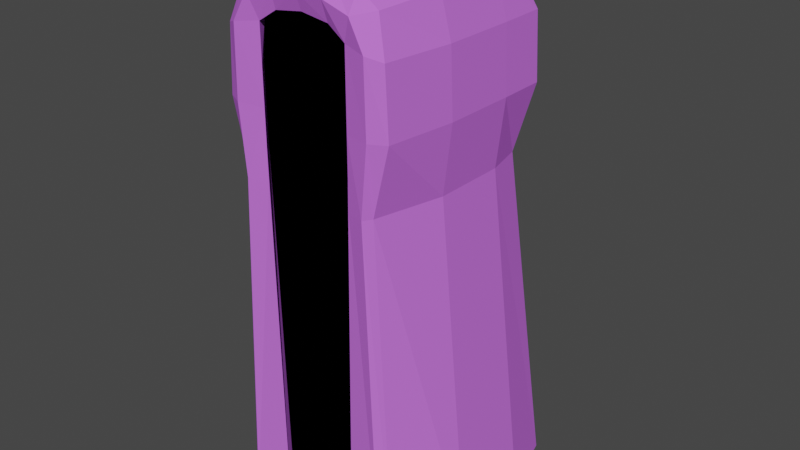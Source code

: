 # Source: char-model-noarm.blend  (saved by Blender 2.82.7; exported with 4.5.12 LTS)
import bpy
from mathutils import Matrix  # noqa: F401  (used for matrix-valued properties, if any)

bpy.ops.wm.read_factory_settings(use_empty=True)
scene = bpy.context.scene
scene.name = 'Scene'

# ---- collections
col_collection = bpy.data.collections.new('Collection'); scene.collection.children.link(col_collection)

# ---- materials (node trees are filled in below, after node groups)
mat_cloak = bpy.data.materials.new('cloak')
mat_cloak.alpha_threshold = 0.0
mat_cloak.use_transparent_shadow = False
mat_cloak.line_color = (0.0, 0.0, 0.0, 1.0)
mat_darkness = bpy.data.materials.new('darkness')
mat_darkness.use_transparent_shadow = False
mat_hand = bpy.data.materials.new('hand')
mat_hand.use_transparent_shadow = False

# ---- material node trees
mat_cloak.use_nodes = True; mat_cloak.node_tree.nodes.clear()
_N = mat_cloak.node_tree.nodes; _L = mat_cloak.node_tree.links
n0 = _N.new('ShaderNodeOutputMaterial'); n0.name = 'Material Output'; n0.location = (300, 300)
n1 = _N.new('ShaderNodeBsdfPrincipled'); n1.name = 'Principled BSDF'; n1.location = (10, 300)
n1.distribution = 'GGX'
n1.subsurface_method = 'BURLEY'
n1.inputs[0].default_value = (0.5898, 0.1586, 0.814, 1.0)
n1.inputs[2].default_value = 0.4
n1.inputs[3].default_value = 1.45
n1.inputs[13].default_value = 0.0
n1.inputs[27].default_value = (0.0, 0.0, 0.0, 1.0)
n1.inputs[28].default_value = 1.0
_L.new(n1.outputs[0], n0.inputs[0])
n0.is_active_output = True
mat_darkness.use_nodes = True; mat_darkness.node_tree.nodes.clear()
_N = mat_darkness.node_tree.nodes; _L = mat_darkness.node_tree.links
n0 = _N.new('ShaderNodeOutputMaterial'); n0.name = 'Material Output'; n0.location = (300, 300)
n1 = _N.new('ShaderNodeBsdfPrincipled'); n1.name = 'Principled BSDF'; n1.location = (10, 300)
n1.distribution = 'GGX'
n1.subsurface_method = 'BURLEY'
n1.inputs[0].default_value = (0.0, 0.0, 0.0, 1.0)
n1.inputs[2].default_value = 1.0
n1.inputs[3].default_value = 1.45
n1.inputs[13].default_value = 0.0
n1.inputs[20].default_value = 0.0
n1.inputs[27].default_value = (0.0, 0.0, 0.0, 1.0)
n1.inputs[28].default_value = 1.0
_L.new(n1.outputs[0], n0.inputs[0])
n0.is_active_output = True
mat_hand.use_nodes = True; mat_hand.node_tree.nodes.clear()
_N = mat_hand.node_tree.nodes; _L = mat_hand.node_tree.links
n0 = _N.new('ShaderNodeOutputMaterial'); n0.name = 'Material Output'; n0.location = (300, 300)
n1 = _N.new('ShaderNodeBsdfPrincipled'); n1.name = 'Principled BSDF'; n1.location = (10, 300)
n1.distribution = 'GGX'
n1.subsurface_method = 'BURLEY'
n1.inputs[0].default_value = (0.1734, 0.1734, 0.1734, 1.0)
n1.inputs[3].default_value = 1.45
n1.inputs[13].default_value = 0.1
n1.inputs[27].default_value = (0.004242, 0.004242, 0.004242, 1.0)
n1.inputs[28].default_value = 1.0
_L.new(n1.outputs[0], n0.inputs[0])
n0.is_active_output = True

# ---- world
world_world = bpy.data.worlds.new('World'); scene.world = world_world
world_world.use_nodes = True; world_world.node_tree.nodes.clear()
_N = world_world.node_tree.nodes; _L = world_world.node_tree.links
n0 = _N.new('ShaderNodeOutputWorld'); n0.name = 'World Output'; n0.location = (300, 300)
n1 = _N.new('ShaderNodeBackground'); n1.name = 'Background'; n1.location = (10, 300)
n1.inputs[0].default_value = (0.05088, 0.05088, 0.05088, 1.0)
_L.new(n1.outputs[0], n0.inputs[0])
n0.is_active_output = True
world_world.color = (0.05088, 0.05088, 0.05088)
world_world.use_sun_shadow = False
world_world.sun_shadow_jitter_overblur = 0.0

# ---- meshes
me_cube = bpy.data.meshes.new('Cube')
me_cube.from_pydata([(0.6876, 0.6428, 0.5806), (0.9186, 1.007, -3.999), (0.6456, -0.8897, 0.5712), (0.8043, -0.953, -3.999), (0.811, 0.7636, 0.2467), (0.8425, 0.7636, -0.3333), (0.748, -0.9527, 0.2467), (0.7795, -0.9527, -0.3333), (0.7262, 0.3333, 0.6071), (0.7262, -0.3333, 0.6071), (1.071, -0.3336, -3.999), (1.071, 0.4402, -3.999), (0.8515, 0.3333, -0.3333), (0.8515, -0.3333, -0.3333), (0.8238, 0.3333, 0.2467), (0.8238, -0.3333, 0.2467), (0.4764, 0.6948, 0.6393), (0.4286, 1.229, -3.999), (0.4764, -0.8976, 0.703), (0.411, -0.973, -0.3461), (0.411, -0.973, 0.3205), (0.5, 0.9369, -0.3333), (0.5, 0.9369, 0.3333), (0.4764, 0.3333, 0.7562), (0.4764, -0.3333, 0.7562), (0.4286, 0.4405, -3.999), (0.1872, -0.8817, -3.999), (0.4919, -0.8752, 0.0), (0.3639, -0.973, -4.012), (0.2382, -0.8976, 0.7345), (0.25, -0.9614, 0.4258), (0.4882, -1.018, 0.5321), (0.25, -0.8817, -0.3333), (0.2505, -0.8911, 0.5268), (0.411, -0.973, -0.01281), (0.411, -0.973, -0.6795), (0.25, -0.8817, 0.0), (0.25, -0.8817, -0.6667), (0.2441, -1.019, 0.6086), (0.4919, -0.8752, -0.6667), (0.4139, -0.8752, -3.999), (0.4919, -0.8752, -0.3333), (0.4671, -0.8653, 0.3269), (0.6397, -1.028, -0.3333), (0.624, -1.028, 0.29), (0.7174, -1.028, -3.999), (0.6936, 0.6913, -0.9413), (0.6306, -0.9527, -0.9413), (0.7779, 0.3333, -0.9413), (0.7779, -0.3333, -0.9413), (0.5, 0.8646, -0.9413), (0.411, -0.973, -0.9541), (0.5828, -1.028, -0.9413), (-0.6876, 0.6428, 0.5806), (-0.9186, 1.007, -3.999), (-0.6456, -0.8897, 0.5712), (-0.8043, -0.953, -3.999), (0.0, 1.229, -3.999), (0.0, -0.8976, 0.7661), (0.0, 0.6948, 0.6862), (-0.811, 0.7636, 0.2467), (-0.8425, 0.7636, -0.3333), (-0.748, -0.9527, 0.2467), (-0.7795, -0.9527, -0.3333), (0.0, 0.9369, 0.3333), (0.0, 0.9369, -0.3333), (0.0, -0.9614, 0.4619), (-0.7262, 0.3333, 0.6071), (-0.7262, -0.3333, 0.6071), (-1.071, -0.3336, -3.999), (-1.071, 0.4402, -3.999), (0.0, 0.4405, -3.999), (0.0, -0.8817, -3.999), (0.0, 0.2627, 0.7998), (0.0, -0.4202, 0.7998), (-0.8515, 0.3333, -0.3333), (-0.8515, -0.3333, -0.3333), (-0.8238, 0.3333, 0.2467), (-0.8238, -0.3333, 0.2467), (-0.4764, 0.6948, 0.6393), (-0.4286, 1.229, -3.999), (-0.4764, -0.8976, 0.703), (-0.411, -0.973, -0.3461), (-0.411, -0.973, 0.3205), (-0.5, 0.9369, -0.3333), (-0.5, 0.9369, 0.3333), (-0.4764, 0.3333, 0.7562), (-0.4764, -0.3333, 0.7562), (-0.4286, 0.4405, -3.999), (-0.1872, -0.8817, -3.999), (0.0, -0.8817, -0.3333), (-0.4919, -0.8752, 0.0), (0.0, -0.8941, 0.5775), (-0.3639, -0.973, -4.012), (-0.2382, -0.8976, 0.7345), (0.0, -1.019, 0.6244), (-0.25, -0.9614, 0.4258), (-0.4882, -1.018, 0.5321), (0.0, -0.8817, -0.6667), (0.0, -0.8817, 0.0), (-0.25, -0.8817, -0.3333), (-0.2505, -0.8911, 0.5268), (-0.411, -0.973, -0.01281), (-0.411, -0.973, -0.6795), (-0.25, -0.8817, 0.0), (-0.25, -0.8817, -0.6667), (-0.2441, -1.019, 0.6086), (-0.4919, -0.8752, -0.6667), (-0.4139, -0.8752, -3.999), (-0.4919, -0.8752, -0.3333), (-0.4671, -0.8653, 0.3269), (-0.6397, -1.028, -0.3333), (-0.624, -1.028, 0.29), (-0.7174, -1.028, -3.999), (-0.6936, 0.6913, -0.9413), (-0.6306, -0.9527, -0.9413), (0.0, 0.8646, -0.9413), (-0.7779, 0.3333, -0.9413), (-0.7779, -0.3333, -0.9413), (-0.5, 0.8646, -0.9413), (-0.411, -0.973, -0.9541), (-0.5828, -1.028, -0.9413), (-0.1402, -0.8817, -1.291), (-0.3134, -0.8817, -1.3), (-0.1402, -0.8817, -1.399), (-0.3091, -0.8817, -1.399), (-0.2648, -0.8817, -1.261), (-0.1767, -0.8817, -1.261), (-0.2739, -0.8817, -1.433), (-0.1765, -0.882, -1.433), (-0.6319, -1.028, -0.02166)], [], [(26, 10, 3, 45, 28, 40), (15, 9, 2, 6), (22, 16, 0, 4), (38, 29, 58, 95), (24, 74, 58, 29, 18), (28, 51, 19, 35), (19, 20, 34), (50, 21, 5, 46), (21, 22, 4, 5), (49, 13, 7, 47), (13, 15, 6, 7), (5, 4, 14, 12), (12, 14, 15, 13), (46, 5, 12, 48), (48, 12, 13, 49), (16, 59, 73, 23), (23, 73, 74, 24), (4, 0, 8, 14), (14, 8, 9, 15), (17, 1, 11, 25), (25, 11, 10, 26), (71, 25, 26, 72), (57, 17, 25, 71), (8, 23, 24, 9), (0, 16, 23, 8), (65, 64, 22, 21), (116, 65, 21, 50), (43, 44, 20, 19), (52, 43, 19, 51), (9, 24, 18, 2), (18, 31, 2), (64, 59, 16, 22), (37, 32, 90, 98), (36, 33, 92, 99), (30, 66, 92, 33), (20, 30, 33, 42), (32, 36, 99, 90), (41, 27, 36, 32), (27, 42, 33, 36), (26, 37, 98, 122, 124, 72), (40, 39, 37, 26), (39, 41, 32, 37), (30, 38, 95, 66), (20, 31, 38, 30), (31, 18, 29, 38), (35, 19, 41, 39), (28, 35, 39, 40), (34, 20, 42, 27), (19, 34, 27, 41), (47, 7, 43, 52), (7, 6, 44, 43), (20, 44, 31), (31, 44, 2), (6, 2, 44), (3, 47, 52, 45), (45, 52, 51, 28), (57, 116, 50, 17), (11, 48, 49, 10), (1, 46, 48, 11), (10, 49, 47, 3), (17, 50, 46, 1), (89, 108, 93, 113, 56, 69), (78, 62, 55, 68), (85, 60, 53, 79), (106, 95, 58, 94), (87, 81, 94, 58, 74), (93, 103, 82, 120), (82, 102, 83), (119, 114, 61, 84), (84, 61, 60, 85), (118, 115, 63, 76), (76, 63, 62, 78), (61, 75, 77, 60), (75, 76, 78, 77), (114, 117, 75, 61), (117, 118, 76, 75), (79, 86, 73, 59), (86, 87, 74, 73), (60, 77, 67, 53), (77, 78, 68, 67), (80, 88, 70, 54), (88, 89, 69, 70), (71, 72, 89, 88), (57, 71, 88, 80), (67, 68, 87, 86), (53, 67, 86, 79), (65, 84, 85, 64), (116, 119, 84, 65), (111, 82, 83, 112, 130), (121, 120, 82, 111), (68, 55, 81, 87), (81, 55, 97), (64, 85, 79, 59), (105, 98, 90, 100), (104, 99, 92, 101), (96, 101, 92, 66), (83, 110, 101, 96), (100, 90, 99, 104), (109, 100, 104, 91), (91, 104, 101, 110), (123, 126, 127, 122, 98, 105), (108, 89, 125, 123, 105, 107), (107, 105, 100, 109), (96, 66, 95, 106), (83, 96, 106, 97), (97, 106, 94, 81), (103, 107, 109, 82), (93, 108, 107, 103), (102, 91, 110, 83), (82, 109, 91, 102), (115, 121, 111, 63), (63, 111, 130, 112, 62), (83, 97, 112), (97, 55, 112), (62, 112, 55), (56, 113, 121, 115), (113, 93, 120, 121), (57, 80, 119, 116), (70, 69, 118, 117), (54, 70, 117, 114), (69, 56, 115, 118), (80, 54, 114, 119), (89, 72, 124, 129, 128, 125), (125, 128, 129, 124, 122, 127, 126, 123)])
me_cube.polygons.foreach_set('material_index', [0, 0, 0, 0, 0, 0, 0, 0, 0, 0, 0, 0, 0, 0, 0, 0, 0, 0, 0, 0, 0, 0, 0, 0, 0, 0, 0, 0, 0, 0, 0, 0, 1, 1, 0, 0, 1, 1, 1, 1, 1, 1, 0, 0, 0, 0, 0, 0, 0, 0, 0, 0, 0, 0, 0, 0, 0, 0, 0, 0, 0, 0, 0, 0, 0, 0, 0, 0, 0, 0, 0, 0, 0, 0, 0, 0, 0, 0, 0, 0, 0, 0, 0, 0, 0, 0, 0, 0, 0, 0, 0, 0, 0, 1, 1, 0, 0, 1, 1, 1, 1, 1, 1, 0, 0, 0, 0, 0, 0, 0, 0, 0, 0, 0, 0, 0, 0, 0, 0, 0, 0, 0, 1, 1])
_uv = me_cube.uv_layers.new(name='UVMap')
_uv.uv.foreach_set('vector', [0.3125, 0.6667, 0.375, 0.6667, 0.375, 0.75, 0.3438, 0.75, 0.3125, 0.75, 0.3125, 0.7083, 0.5417, 0.6667, 0.625, 0.6667, 0.625, 0.75, 0.5417, 0.75, 0.5417, 0.4375, 0.625, 0.4375, 0.625, 0.5, 0.5417, 0.5, 0.5833, 0.8438, 0.625, 0.8438, 0.625, 0.875, 0.5833, 0.875, 0.6875, 0.6667, 0.75, 0.6667, 0.75, 0.75, 0.7188, 0.75, 0.6875, 0.75, 0.375, 0.8125, 0.4208, 0.8125, 0.4583, 0.8125, 0.4167, 0.8125, 0.4583, 0.8125, 0.5417, 0.8125, 0.5, 0.8125, 0.4295, 0.4375, 0.4583, 0.4375, 0.4583, 0.5, 0.4295, 0.5, 0.4583, 0.4375, 0.5417, 0.4375, 0.5417, 0.5, 0.4583, 0.5, 0.4295, 0.6667, 0.4583, 0.6667, 0.4583, 0.75, 0.4295, 0.75, 0.4583, 0.6667, 0.5417, 0.6667, 0.5417, 0.75, 0.4583, 0.75, 0.4583, 0.5, 0.5417, 0.5, 0.5417, 0.5833, 0.4583, 0.5833, 0.4583, 0.5833, 0.5417, 0.5833, 0.5417, 0.6667, 0.4583, 0.6667, 0.4295, 0.5, 0.4583, 0.5, 0.4583, 0.5833, 0.4295, 0.5833, 0.4295, 0.5833, 0.4583, 0.5833, 0.4583, 0.6667, 0.4295, 0.6667, 0.6875, 0.5, 0.75, 0.5, 0.75, 0.5833, 0.6875, 0.5833, 0.6875, 0.5833, 0.75, 0.5833, 0.75, 0.6667, 0.6875, 0.6667, 0.5417, 0.5, 0.625, 0.5, 0.625, 0.5833, 0.5417, 0.5833, 0.5417, 0.5833, 0.625, 0.5833, 0.625, 0.6667, 0.5417, 0.6667, 0.3125, 0.5, 0.375, 0.5, 0.375, 0.5833, 0.3125, 0.5833, 0.3125, 0.5833, 0.375, 0.5833, 0.375, 0.6667, 0.3125, 0.6667, 0.25, 0.5833, 0.3125, 0.5833, 0.3125, 0.6667, 0.25, 0.6667, 0.25, 0.5, 0.3125, 0.5, 0.3125, 0.5833, 0.25, 0.5833, 0.625, 0.5833, 0.6875, 0.5833, 0.6875, 0.6667, 0.625, 0.6667, 0.625, 0.5, 0.6875, 0.5, 0.6875, 0.5833, 0.625, 0.5833, 0.4583, 0.375, 0.5417, 0.375, 0.5417, 0.4375, 0.4583, 0.4375, 0.4295, 0.375, 0.4583, 0.375, 0.4583, 0.4375, 0.4295, 0.4375, 0.4583, 0.7812, 0.5417, 0.7812, 0.5417, 0.8125, 0.4583, 0.8125, 0.4295, 0.7812, 0.4583, 0.7812, 0.4583, 0.8125, 0.4208, 0.8125, 0.625, 0.6667, 0.6875, 0.6667, 0.6875, 0.75, 0.625, 0.75, 0.625, 0.8125, 0.5833, 0.8125, 0.625, 0.75, 0.5417, 0.375, 0.625, 0.375, 0.625, 0.4375, 0.5417, 0.4375, 0.4167, 0.8438, 0.4583, 0.8438, 0.4583, 0.875, 0.4167, 0.875, 0.5, 0.8438, 0.5417, 0.8438, 0.5417, 0.875, 0.5, 0.875, 0.5417, 0.8438, 0.5417, 0.875, 0.5417, 0.875, 0.5417, 0.8438, 0.5417, 0.8125, 0.5417, 0.8438, 0.5417, 0.8438, 0.5417, 0.8281, 0.4583, 0.8438, 0.5, 0.8438, 0.5, 0.875, 0.4583, 0.875, 0.4583, 0.8281, 0.5, 0.8281, 0.5, 0.8438, 0.4583, 0.8438, 0.5, 0.8281, 0.5417, 0.8281, 0.5417, 0.8438, 0.5, 0.8438, 0.375, 0.8438, 0.4167, 0.8438, 0.4167, 0.875, 0.4095, 0.875, 0.4066, 0.875, 0.375, 0.875, 0.375, 0.8281, 0.4167, 0.8281, 0.4167, 0.8438, 0.375, 0.8438, 0.4167, 0.8281, 0.4583, 0.8281, 0.4583, 0.8438, 0.4167, 0.8438, 0.5417, 0.8438, 0.5833, 0.8438, 0.5833, 0.875, 0.5417, 0.875, 0.5417, 0.8125, 0.5833, 0.8125, 0.5833, 0.8438, 0.5417, 0.8438, 0.5833, 0.8125, 0.625, 0.8125, 0.625, 0.8438, 0.5833, 0.8438, 0.4167, 0.8125, 0.4583, 0.8125, 0.4583, 0.8281, 0.4167, 0.8281, 0.375, 0.8125, 0.4167, 0.8125, 0.4167, 0.8281, 0.375, 0.8281, 0.5, 0.8125, 0.5417, 0.8125, 0.5417, 0.8281, 0.5, 0.8281, 0.4583, 0.8125, 0.5, 0.8125, 0.5, 0.8281, 0.4583, 0.8281, 0.4295, 0.75, 0.4583, 0.75, 0.4583, 0.7812, 0.4295, 0.7812, 0.4583, 0.75, 0.5417, 0.75, 0.5417, 0.7812, 0.4583, 0.7812, 0.5417, 0.8125, 0.5417, 0.7812, 0.5833, 0.8125, 0.5833, 0.8125, 0.5417, 0.7812, 0.625, 0.75, 0.5417, 0.75, 0.625, 0.75, 0.5417, 0.7812, 0.375, 0.75, 0.4295, 0.75, 0.4295, 0.7812, 0.375, 0.7812, 0.375, 0.7812, 0.4295, 0.7812, 0.4208, 0.8125, 0.375, 0.8125, 0.375, 0.375, 0.4295, 0.375, 0.4295, 0.4375, 0.375, 0.4375, 0.375, 0.5833, 0.4295, 0.5833, 0.4295, 0.6667, 0.375, 0.6667, 0.375, 0.5, 0.4295, 0.5, 0.4295, 0.5833, 0.375, 0.5833, 0.375, 0.6667, 0.4295, 0.6667, 0.4295, 0.75, 0.375, 0.75, 0.375, 0.4375, 0.4295, 0.4375, 0.4295, 0.5, 0.375, 0.5, 0.3125, 0.6667, 0.3125, 0.7083, 0.3125, 0.75, 0.3438, 0.75, 0.375, 0.75, 0.375, 0.6667, 0.5417, 0.6667, 0.5417, 0.75, 0.625, 0.75, 0.625, 0.6667, 0.5417, 0.4375, 0.5417, 0.5, 0.625, 0.5, 0.625, 0.4375, 0.5833, 0.8438, 0.5833, 0.875, 0.625, 0.875, 0.625, 0.8438, 0.6875, 0.6667, 0.6875, 0.75, 0.7188, 0.75, 0.75, 0.75, 0.75, 0.6667, 0.375, 0.8125, 0.4167, 0.8125, 0.4583, 0.8125, 0.4208, 0.8125, 0.4583, 0.8125, 0.5, 0.8125, 0.5417, 0.8125, 0.4295, 0.4375, 0.4295, 0.5, 0.4583, 0.5, 0.4583, 0.4375, 0.4583, 0.4375, 0.4583, 0.5, 0.5417, 0.5, 0.5417, 0.4375, 0.4295, 0.6667, 0.4295, 0.75, 0.4583, 0.75, 0.4583, 0.6667, 0.4583, 0.6667, 0.4583, 0.75, 0.5417, 0.75, 0.5417, 0.6667, 0.4583, 0.5, 0.4583, 0.5833, 0.5417, 0.5833, 0.5417, 0.5, 0.4583, 0.5833, 0.4583, 0.6667, 0.5417, 0.6667, 0.5417, 0.5833, 0.4295, 0.5, 0.4295, 0.5833, 0.4583, 0.5833, 0.4583, 0.5, 0.4295, 0.5833, 0.4295, 0.6667, 0.4583, 0.6667, 0.4583, 0.5833, 0.6875, 0.5, 0.6875, 0.5833, 0.75, 0.5833, 0.75, 0.5, 0.6875, 0.5833, 0.6875, 0.6667, 0.75, 0.6667, 0.75, 0.5833, 0.5417, 0.5, 0.5417, 0.5833, 0.625, 0.5833, 0.625, 0.5, 0.5417, 0.5833, 0.5417, 0.6667, 0.625, 0.6667, 0.625, 0.5833, 0.3125, 0.5, 0.3125, 0.5833, 0.375, 0.5833, 0.375, 0.5, 0.3125, 0.5833, 0.3125, 0.6667, 0.375, 0.6667, 0.375, 0.5833, 0.25, 0.5833, 0.25, 0.6667, 0.3125, 0.6667, 0.3125, 0.5833, 0.25, 0.5, 0.25, 0.5833, 0.3125, 0.5833, 0.3125, 0.5, 0.625, 0.5833, 0.625, 0.6667, 0.6875, 0.6667, 0.6875, 0.5833, 0.625, 0.5, 0.625, 0.5833, 0.6875, 0.5833, 0.6875, 0.5, 0.4583, 0.375, 0.4583, 0.4375, 0.5417, 0.4375, 0.5417, 0.375, 0.4295, 0.375, 0.4295, 0.4375, 0.4583, 0.4375, 0.4583, 0.375, 0.4583, 0.7812, 0.4583, 0.8125, 0.5417, 0.8125, 0.5417, 0.7812, 0.5, 0.7812, 0.4295, 0.7812, 0.4208, 0.8125, 0.4583, 0.8125, 0.4583, 0.7812, 0.625, 0.6667, 0.625, 0.75, 0.6875, 0.75, 0.6875, 0.6667, 0.625, 0.8125, 0.625, 0.75, 0.5833, 0.8125, 0.5417, 0.375, 0.5417, 0.4375, 0.625, 0.4375, 0.625, 0.375, 0.4167, 0.8438, 0.4167, 0.875, 0.4583, 0.875, 0.4583, 0.8438, 0.5, 0.8438, 0.5, 0.875, 0.5417, 0.875, 0.5417, 0.8438, 0.5417, 0.8438, 0.5417, 0.8438, 0.5417, 0.875, 0.5417, 0.875, 0.5417, 0.8125, 0.5417, 0.8281, 0.5417, 0.8438, 0.5417, 0.8438, 0.4583, 0.8438, 0.4583, 0.875, 0.5, 0.875, 0.5, 0.8438, 0.4583, 0.8281, 0.4583, 0.8438, 0.5, 0.8438, 0.5, 0.8281, 0.5, 0.8281, 0.5, 0.8438, 0.5417, 0.8438, 0.5417, 0.8281, 0.4095, 0.8438, 0.4095, 0.8532, 0.4095, 0.8647, 0.4095, 0.875, 0.4167, 0.875, 0.4167, 0.8438, 0.375, 0.8281, 0.375, 0.8438, 0.4066, 0.8438, 0.4095, 0.8438, 0.4167, 0.8438, 0.4167, 0.8281, 0.4167, 0.8281, 0.4167, 0.8438, 0.4583, 0.8438, 0.4583, 0.8281, 0.5417, 0.8438, 0.5417, 0.875, 0.5833, 0.875, 0.5833, 0.8438, 0.5417, 0.8125, 0.5417, 0.8438, 0.5833, 0.8438, 0.5833, 0.8125, 0.5833, 0.8125, 0.5833, 0.8438, 0.625, 0.8438, 0.625, 0.8125, 0.4167, 0.8125, 0.4167, 0.8281, 0.4583, 0.8281, 0.4583, 0.8125, 0.375, 0.8125, 0.375, 0.8281, 0.4167, 0.8281, 0.4167, 0.8125, 0.5, 0.8125, 0.5, 0.8281, 0.5417, 0.8281, 0.5417, 0.8125, 0.4583, 0.8125, 0.4583, 0.8281, 0.5, 0.8281, 0.5, 0.8125, 0.4295, 0.75, 0.4295, 0.7812, 0.4583, 0.7812, 0.4583, 0.75, 0.4583, 0.75, 0.4583, 0.7812, 0.5, 0.7812, 0.5417, 0.7812, 0.5417, 0.75, 0.5417, 0.8125, 0.5833, 0.8125, 0.5417, 0.7812, 0.5833, 0.8125, 0.625, 0.75, 0.5417, 0.7812, 0.5417, 0.75, 0.5417, 0.7812, 0.625, 0.75, 0.375, 0.75, 0.375, 0.7812, 0.4295, 0.7812, 0.4295, 0.75, 0.375, 0.7812, 0.375, 0.8125, 0.4208, 0.8125, 0.4295, 0.7812, 0.375, 0.375, 0.375, 0.4375, 0.4295, 0.4375, 0.4295, 0.375, 0.375, 0.5833, 0.375, 0.6667, 0.4295, 0.6667, 0.4295, 0.5833, 0.375, 0.5, 0.375, 0.5833, 0.4295, 0.5833, 0.4295, 0.5, 0.375, 0.6667, 0.375, 0.75, 0.4295, 0.75, 0.4295, 0.6667, 0.375, 0.4375, 0.375, 0.5, 0.4295, 0.5, 0.4295, 0.4375, 0.375, 0.8438, 0.375, 0.875, 0.4066, 0.875, 0.4066, 0.8633, 0.4066, 0.8516, 0.4066, 0.8438, 0.4066, 0.8438, 0.4066, 0.8516, 0.4066, 0.8633, 0.4066, 0.875, 0.4095, 0.875, 0.4095, 0.8647, 0.4095, 0.8532, 0.4095, 0.8438])
_ca = me_cube.color_attributes.new('Col', 'BYTE_COLOR', 'CORNER')
_ca.data.foreach_set('color', [1.0, 1.0, 1.0, 1.0, 1.0, 1.0, 1.0, 1.0, 1.0, 1.0, 1.0, 1.0, 1.0, 1.0, 1.0, 1.0, 1.0, 1.0, 1.0, 1.0, 1.0, 1.0, 1.0, 1.0, 1.0, 1.0, 1.0, 1.0, 1.0, 1.0, 1.0, 1.0, 1.0, 1.0, 1.0, 1.0, 1.0, 1.0, 1.0, 1.0, 1.0, 1.0, 1.0, 1.0, 1.0, 1.0, 1.0, 1.0, 1.0, 1.0, 1.0, 1.0, 1.0, 1.0, 1.0, 1.0, 1.0, 1.0, 1.0, 1.0, 1.0, 1.0, 1.0, 1.0, 1.0, 1.0, 1.0, 1.0, 1.0, 1.0, 1.0, 1.0, 1.0, 1.0, 1.0, 1.0, 1.0, 1.0, 1.0, 1.0, 1.0, 1.0, 1.0, 1.0, 1.0, 1.0, 1.0, 1.0, 1.0, 1.0, 1.0, 1.0, 1.0, 1.0, 1.0, 1.0, 1.0, 1.0, 1.0, 1.0, 1.0, 1.0, 1.0, 1.0, 1.0, 1.0, 1.0, 1.0, 1.0, 1.0, 1.0, 1.0, 1.0, 1.0, 1.0, 1.0, 1.0, 1.0, 1.0, 1.0, 1.0, 1.0, 1.0, 1.0, 1.0, 1.0, 1.0, 1.0, 1.0, 1.0, 1.0, 1.0, 1.0, 1.0, 1.0, 1.0, 1.0, 1.0, 1.0, 1.0, 1.0, 1.0, 1.0, 1.0, 1.0, 1.0, 1.0, 1.0, 1.0, 1.0, 1.0, 1.0, 1.0, 1.0, 1.0, 1.0, 1.0, 1.0, 1.0, 1.0, 1.0, 1.0, 1.0, 1.0, 1.0, 1.0, 1.0, 1.0, 1.0, 1.0, 1.0, 1.0, 1.0, 1.0, 1.0, 1.0, 1.0, 1.0, 1.0, 1.0, 1.0, 1.0, 1.0, 1.0, 1.0, 1.0, 1.0, 1.0, 1.0, 1.0, 1.0, 1.0, 1.0, 1.0, 1.0, 1.0, 1.0, 1.0, 1.0, 1.0, 1.0, 1.0, 1.0, 1.0, 1.0, 1.0, 1.0, 1.0, 1.0, 1.0, 1.0, 1.0, 1.0, 1.0, 1.0, 1.0, 1.0, 1.0, 1.0, 1.0, 1.0, 1.0, 1.0, 1.0, 1.0, 1.0, 1.0, 1.0, 1.0, 1.0, 1.0, 1.0, 1.0, 1.0, 1.0, 1.0, 1.0, 1.0, 1.0, 1.0, 1.0, 1.0, 1.0, 1.0, 1.0, 1.0, 1.0, 1.0, 1.0, 1.0, 1.0, 1.0, 1.0, 1.0, 1.0, 1.0, 1.0, 1.0, 1.0, 1.0, 1.0, 1.0, 1.0, 1.0, 1.0, 1.0, 1.0, 1.0, 1.0, 1.0, 1.0, 1.0, 1.0, 1.0, 1.0, 1.0, 1.0, 1.0, 1.0, 1.0, 1.0, 1.0, 1.0, 1.0, 1.0, 1.0, 1.0, 1.0, 1.0, 1.0, 1.0, 1.0, 1.0, 1.0, 1.0, 1.0, 1.0, 1.0, 1.0, 1.0, 1.0, 1.0, 1.0, 1.0, 1.0, 1.0, 1.0, 1.0, 1.0, 1.0, 1.0, 1.0, 1.0, 1.0, 1.0, 1.0, 1.0, 1.0, 1.0, 1.0, 1.0, 1.0, 1.0, 1.0, 1.0, 1.0, 1.0, 1.0, 1.0, 1.0, 1.0, 1.0, 1.0, 1.0, 1.0, 1.0, 1.0, 1.0, 1.0, 1.0, 1.0, 1.0, 1.0, 1.0, 1.0, 1.0, 1.0, 1.0, 1.0, 1.0, 1.0, 1.0, 1.0, 1.0, 1.0, 1.0, 1.0, 1.0, 1.0, 1.0, 1.0, 1.0, 1.0, 1.0, 1.0, 1.0, 1.0, 1.0, 1.0, 1.0, 1.0, 1.0, 1.0, 1.0, 1.0, 1.0, 1.0, 1.0, 1.0, 1.0, 1.0, 1.0, 1.0, 1.0, 1.0, 1.0, 1.0, 1.0, 1.0, 1.0, 1.0, 1.0, 1.0, 1.0, 1.0, 1.0, 1.0, 1.0, 1.0, 1.0, 1.0, 1.0, 1.0, 1.0, 1.0, 1.0, 1.0, 1.0, 1.0, 1.0, 1.0, 1.0, 1.0, 1.0, 1.0, 1.0, 1.0, 1.0, 1.0, 1.0, 1.0, 1.0, 1.0, 1.0, 1.0, 1.0, 1.0, 1.0, 1.0, 1.0, 1.0, 1.0, 1.0, 1.0, 1.0, 1.0, 1.0, 1.0, 1.0, 1.0, 1.0, 1.0, 1.0, 1.0, 1.0, 1.0, 1.0, 1.0, 1.0, 1.0, 1.0, 1.0, 1.0, 1.0, 1.0, 1.0, 1.0, 1.0, 1.0, 1.0, 1.0, 1.0, 1.0, 1.0, 1.0, 1.0, 1.0, 1.0, 1.0, 1.0, 1.0, 1.0, 1.0, 1.0, 1.0, 1.0, 1.0, 1.0, 1.0, 1.0, 1.0, 1.0, 1.0, 1.0, 1.0, 1.0, 1.0, 1.0, 1.0, 1.0, 1.0, 1.0, 1.0, 1.0, 1.0, 1.0, 1.0, 1.0, 1.0, 1.0, 1.0, 1.0, 1.0, 1.0, 1.0, 1.0, 1.0, 1.0, 1.0, 1.0, 1.0, 1.0, 1.0, 1.0, 1.0, 1.0, 1.0, 1.0, 1.0, 1.0, 1.0, 1.0, 1.0, 1.0, 1.0, 1.0, 1.0, 1.0, 1.0, 1.0, 1.0, 1.0, 1.0, 1.0, 1.0, 1.0, 1.0, 1.0, 1.0, 1.0, 1.0, 1.0, 1.0, 1.0, 1.0, 1.0, 1.0, 1.0, 1.0, 1.0, 1.0, 1.0, 1.0, 1.0, 1.0, 1.0, 1.0, 1.0, 1.0, 1.0, 1.0, 1.0, 1.0, 1.0, 1.0, 1.0, 1.0, 1.0, 1.0, 1.0, 1.0, 1.0, 1.0, 1.0, 1.0, 1.0, 1.0, 1.0, 1.0, 1.0, 1.0, 1.0, 1.0, 1.0, 1.0, 1.0, 1.0, 1.0, 1.0, 1.0, 1.0, 1.0, 1.0, 1.0, 1.0, 1.0, 1.0, 1.0, 1.0, 1.0, 1.0, 1.0, 1.0, 1.0, 1.0, 1.0, 1.0, 1.0, 1.0, 1.0, 1.0, 1.0, 1.0, 1.0, 1.0, 1.0, 1.0, 1.0, 1.0, 1.0, 1.0, 1.0, 1.0, 1.0, 1.0, 1.0, 1.0, 1.0, 1.0, 1.0, 1.0, 1.0, 1.0, 1.0, 1.0, 1.0, 1.0, 1.0, 1.0, 1.0, 1.0, 1.0, 1.0, 1.0, 1.0, 1.0, 1.0, 1.0, 1.0, 1.0, 1.0, 1.0, 1.0, 1.0, 1.0, 1.0, 1.0, 1.0, 1.0, 1.0, 1.0, 1.0, 1.0, 1.0, 1.0, 1.0, 1.0, 1.0, 1.0, 1.0, 1.0, 1.0, 1.0, 1.0, 1.0, 1.0, 1.0, 1.0, 1.0, 1.0, 1.0, 1.0, 1.0, 1.0, 1.0, 1.0, 1.0, 1.0, 1.0, 1.0, 1.0, 1.0, 1.0, 1.0, 1.0, 1.0, 1.0, 1.0, 1.0, 1.0, 1.0, 1.0, 1.0, 1.0, 1.0, 1.0, 1.0, 1.0, 1.0, 1.0, 1.0, 1.0, 1.0, 1.0, 1.0, 1.0, 1.0, 1.0, 1.0, 1.0, 1.0, 1.0, 1.0, 1.0, 1.0, 1.0, 1.0, 1.0, 1.0, 1.0, 1.0, 1.0, 1.0, 1.0, 1.0, 1.0, 1.0, 1.0, 1.0, 1.0, 1.0, 1.0, 1.0, 1.0, 1.0, 1.0, 1.0, 1.0, 1.0, 1.0, 1.0, 1.0, 1.0, 1.0, 1.0, 1.0, 1.0, 1.0, 1.0, 1.0, 1.0, 1.0, 1.0, 1.0, 1.0, 1.0, 1.0, 1.0, 1.0, 1.0, 1.0, 1.0, 1.0, 1.0, 1.0, 1.0, 1.0, 1.0, 1.0, 1.0, 1.0, 1.0, 1.0, 1.0, 1.0, 1.0, 1.0, 1.0, 1.0, 1.0, 1.0, 1.0, 1.0, 1.0, 1.0, 1.0, 1.0, 1.0, 1.0, 1.0, 1.0, 1.0, 1.0, 1.0, 1.0, 1.0, 1.0, 1.0, 1.0, 1.0, 1.0, 1.0, 1.0, 1.0, 1.0, 1.0, 1.0, 1.0, 1.0, 1.0, 1.0, 1.0, 1.0, 1.0, 1.0, 1.0, 1.0, 1.0, 1.0, 1.0, 1.0, 1.0, 1.0, 1.0, 1.0, 1.0, 1.0, 1.0, 1.0, 1.0, 1.0, 1.0, 1.0, 1.0, 1.0, 1.0, 1.0, 1.0, 1.0, 1.0, 1.0, 1.0, 1.0, 1.0, 1.0, 1.0, 1.0, 1.0, 1.0, 1.0, 1.0, 1.0, 1.0, 1.0, 1.0, 1.0, 1.0, 1.0, 1.0, 1.0, 1.0, 1.0, 1.0, 1.0, 1.0, 1.0, 1.0, 1.0, 1.0, 1.0, 1.0, 1.0, 1.0, 1.0, 1.0, 1.0, 1.0, 1.0, 1.0, 1.0, 1.0, 1.0, 1.0, 1.0, 1.0, 1.0, 1.0, 1.0, 1.0, 1.0, 1.0, 1.0, 1.0, 1.0, 1.0, 1.0, 1.0, 1.0, 1.0, 1.0, 1.0, 1.0, 1.0, 1.0, 1.0, 1.0, 1.0, 1.0, 1.0, 1.0, 1.0, 1.0, 1.0, 1.0, 1.0, 1.0, 1.0, 1.0, 1.0, 1.0, 1.0, 1.0, 1.0, 1.0, 1.0, 1.0, 1.0, 1.0, 1.0, 1.0, 1.0, 1.0, 1.0, 1.0, 1.0, 1.0, 1.0, 1.0, 1.0, 1.0, 1.0, 1.0, 1.0, 1.0, 1.0, 1.0, 1.0, 1.0, 1.0, 1.0, 1.0, 1.0, 1.0, 1.0, 1.0, 1.0, 1.0, 1.0, 1.0, 1.0, 1.0, 1.0, 1.0, 1.0, 1.0, 1.0, 1.0, 1.0, 1.0, 1.0, 1.0, 1.0, 1.0, 1.0, 1.0, 1.0, 1.0, 1.0, 1.0, 1.0, 1.0, 1.0, 1.0, 1.0, 1.0, 1.0, 1.0, 1.0, 1.0, 1.0, 1.0, 1.0, 1.0, 1.0, 1.0, 1.0, 1.0, 1.0, 1.0, 1.0, 1.0, 1.0, 1.0, 1.0, 1.0, 1.0, 1.0, 1.0, 1.0, 1.0, 1.0, 1.0, 1.0, 1.0, 1.0, 1.0, 1.0, 1.0, 1.0, 1.0, 1.0, 1.0, 1.0, 1.0, 1.0, 1.0, 1.0, 1.0, 1.0, 1.0, 1.0, 1.0, 1.0, 1.0, 1.0, 1.0, 1.0, 1.0, 1.0, 1.0, 1.0, 1.0, 1.0, 1.0, 1.0, 1.0, 1.0, 1.0, 1.0, 1.0, 1.0, 1.0, 1.0, 1.0, 1.0, 1.0, 1.0, 1.0, 1.0, 1.0, 1.0, 1.0, 1.0, 1.0, 1.0, 1.0, 1.0, 1.0, 1.0, 1.0, 1.0, 1.0, 1.0, 1.0, 1.0, 1.0, 1.0, 1.0, 1.0, 1.0, 1.0, 1.0, 1.0, 1.0, 1.0, 1.0, 1.0, 1.0, 1.0, 1.0, 1.0, 1.0, 1.0, 1.0, 1.0, 1.0, 1.0, 1.0, 1.0, 1.0, 1.0, 1.0, 1.0, 1.0, 1.0, 1.0, 1.0, 1.0, 1.0, 1.0, 1.0, 1.0, 1.0, 1.0, 1.0, 1.0, 1.0, 1.0, 1.0, 1.0, 1.0, 1.0, 1.0, 1.0, 1.0, 1.0, 1.0, 1.0, 1.0, 1.0, 1.0, 1.0, 1.0, 1.0, 1.0, 1.0, 1.0, 1.0, 1.0, 1.0, 1.0, 1.0, 1.0, 1.0, 1.0, 1.0, 1.0, 1.0, 1.0, 1.0, 1.0, 1.0, 1.0, 1.0, 1.0, 1.0, 1.0, 1.0, 1.0, 1.0, 1.0, 1.0, 1.0, 1.0, 1.0, 1.0, 1.0, 1.0, 1.0, 1.0, 1.0, 1.0, 1.0, 1.0, 1.0, 1.0, 1.0, 1.0, 1.0, 1.0, 1.0, 1.0, 1.0, 1.0, 1.0, 1.0, 1.0, 1.0, 1.0, 1.0, 1.0, 1.0, 1.0, 1.0, 1.0, 1.0, 1.0, 1.0, 1.0, 1.0, 1.0, 1.0, 1.0, 1.0, 1.0, 1.0, 1.0, 1.0, 1.0, 1.0, 1.0, 1.0, 1.0, 1.0, 1.0, 1.0, 1.0, 1.0, 1.0, 1.0, 1.0, 1.0, 1.0, 1.0, 1.0, 1.0, 1.0, 1.0, 1.0, 1.0, 1.0, 1.0, 1.0, 1.0, 1.0, 1.0, 1.0, 1.0, 1.0, 1.0, 1.0, 1.0, 1.0, 1.0, 1.0, 1.0, 1.0, 1.0, 1.0, 1.0, 1.0, 1.0, 1.0, 1.0, 1.0, 1.0, 1.0, 1.0, 1.0, 1.0, 1.0, 1.0, 1.0, 1.0, 1.0, 1.0, 1.0, 1.0, 1.0, 1.0, 1.0, 1.0, 1.0, 1.0, 1.0, 1.0, 1.0, 1.0, 1.0, 1.0, 1.0, 1.0, 1.0, 1.0, 1.0, 1.0, 1.0, 1.0, 1.0, 1.0, 1.0, 1.0, 1.0, 1.0, 1.0, 1.0, 1.0, 1.0, 1.0, 1.0, 1.0, 1.0, 1.0, 1.0, 1.0, 1.0, 1.0, 1.0, 1.0, 1.0, 1.0, 1.0, 1.0, 1.0, 1.0, 1.0, 1.0, 1.0, 1.0, 1.0, 1.0, 1.0, 1.0, 1.0, 1.0, 1.0, 1.0, 1.0, 1.0, 1.0, 1.0, 1.0, 1.0, 1.0, 1.0, 1.0, 1.0, 1.0, 1.0, 1.0, 1.0, 1.0, 1.0, 1.0, 1.0, 1.0, 1.0, 1.0, 1.0, 1.0, 1.0, 1.0, 1.0, 1.0, 1.0, 1.0, 1.0, 1.0, 1.0, 1.0, 1.0, 1.0, 1.0, 1.0, 1.0, 1.0, 1.0, 1.0, 1.0, 1.0, 1.0, 1.0, 1.0, 1.0, 1.0, 1.0, 1.0, 1.0, 1.0, 1.0, 1.0, 1.0, 1.0, 1.0, 1.0, 1.0, 1.0, 1.0, 1.0, 1.0, 1.0, 1.0, 1.0, 1.0, 1.0, 1.0, 1.0, 1.0, 1.0, 1.0, 1.0, 1.0, 1.0, 1.0, 1.0, 1.0, 1.0, 1.0, 1.0, 1.0, 1.0, 1.0, 1.0, 1.0, 1.0, 1.0, 1.0, 1.0, 1.0, 1.0, 1.0, 1.0, 1.0, 1.0, 1.0, 1.0, 1.0, 1.0, 1.0, 1.0, 1.0, 1.0, 1.0, 1.0, 1.0, 1.0, 1.0, 1.0, 1.0, 1.0, 1.0, 1.0, 1.0, 1.0, 1.0, 1.0, 1.0, 1.0, 1.0, 1.0, 1.0, 1.0, 1.0, 1.0, 1.0, 1.0, 1.0, 1.0, 1.0, 1.0, 1.0, 1.0, 1.0, 1.0, 1.0, 1.0, 1.0, 1.0, 1.0, 1.0, 1.0, 1.0, 1.0, 1.0, 1.0, 1.0, 1.0, 1.0, 1.0, 1.0, 1.0, 1.0, 1.0, 1.0, 1.0, 1.0, 1.0, 1.0, 1.0, 1.0, 1.0, 1.0, 1.0, 1.0, 1.0, 1.0, 1.0, 1.0, 1.0, 1.0, 1.0, 1.0, 1.0, 1.0, 1.0, 1.0, 1.0, 1.0, 1.0, 1.0, 1.0, 1.0, 1.0, 1.0, 1.0, 1.0, 1.0, 1.0, 1.0, 1.0, 1.0, 1.0, 1.0, 1.0, 1.0, 1.0, 1.0, 1.0, 1.0, 1.0, 1.0, 1.0, 1.0, 1.0, 1.0, 1.0, 1.0, 1.0, 1.0, 1.0, 1.0, 1.0, 1.0, 1.0, 1.0, 1.0, 1.0, 1.0, 1.0, 1.0, 1.0, 1.0, 1.0, 1.0, 1.0, 1.0, 1.0, 1.0, 1.0, 1.0, 1.0, 1.0, 1.0, 1.0, 1.0, 1.0, 1.0, 1.0, 1.0, 1.0, 1.0, 1.0, 1.0, 1.0, 1.0, 1.0, 1.0, 1.0, 1.0, 1.0, 1.0, 1.0, 1.0, 1.0, 1.0, 1.0, 1.0, 1.0, 1.0, 1.0, 1.0, 1.0, 1.0, 1.0, 1.0, 1.0, 1.0, 1.0, 1.0, 1.0, 1.0, 1.0, 1.0, 1.0, 1.0, 1.0, 1.0, 1.0, 1.0, 1.0, 1.0, 1.0, 1.0, 1.0, 1.0, 1.0, 1.0, 1.0, 1.0, 1.0, 1.0, 1.0, 1.0, 1.0, 1.0, 1.0, 1.0, 1.0, 1.0, 1.0, 1.0, 1.0, 1.0, 1.0, 1.0, 1.0, 1.0, 1.0, 1.0, 1.0, 1.0, 1.0, 1.0, 1.0, 1.0, 1.0, 1.0, 1.0, 1.0, 1.0, 1.0, 1.0, 1.0, 1.0, 1.0, 1.0, 1.0, 1.0, 1.0, 1.0, 1.0, 1.0, 1.0, 1.0, 1.0, 1.0, 1.0, 1.0, 1.0, 1.0, 1.0, 1.0, 1.0, 1.0, 1.0, 1.0, 1.0, 1.0, 1.0, 1.0, 1.0, 1.0, 1.0, 1.0, 1.0, 1.0, 1.0, 1.0, 1.0, 1.0, 1.0, 1.0, 1.0, 1.0, 1.0, 1.0, 1.0, 1.0, 1.0, 1.0, 1.0, 1.0, 1.0, 1.0, 1.0, 1.0, 1.0, 1.0, 1.0, 1.0, 1.0, 1.0, 1.0, 1.0, 1.0, 1.0, 1.0, 1.0, 1.0, 1.0, 1.0, 1.0, 1.0, 1.0, 1.0, 1.0, 1.0, 1.0, 1.0, 1.0, 1.0, 1.0, 1.0, 1.0, 1.0, 1.0, 1.0, 1.0, 1.0, 1.0, 1.0, 1.0, 1.0, 1.0, 1.0, 1.0, 1.0, 1.0, 1.0, 1.0, 1.0, 1.0, 1.0, 1.0, 1.0, 1.0, 1.0, 1.0, 1.0, 1.0, 1.0, 1.0, 1.0, 1.0, 1.0, 1.0, 1.0, 1.0, 1.0, 1.0, 1.0, 1.0, 1.0, 1.0, 1.0, 1.0, 1.0, 1.0, 1.0, 1.0, 1.0, 1.0, 1.0, 1.0, 1.0, 1.0, 1.0, 1.0, 1.0, 1.0, 1.0, 1.0, 1.0, 1.0, 1.0, 1.0, 1.0, 1.0, 1.0, 1.0, 1.0, 1.0, 1.0, 1.0, 1.0, 1.0, 1.0, 1.0, 1.0, 1.0, 1.0, 1.0, 1.0, 1.0, 1.0, 1.0, 1.0, 1.0, 1.0, 1.0, 1.0, 1.0, 1.0, 1.0, 1.0, 1.0, 1.0, 1.0, 1.0, 1.0, 1.0, 1.0, 1.0, 1.0, 1.0, 1.0, 1.0, 1.0, 1.0, 1.0, 1.0, 1.0, 1.0, 1.0, 1.0, 1.0, 1.0, 1.0, 1.0, 1.0, 1.0, 1.0, 1.0, 1.0, 1.0, 1.0, 1.0, 1.0, 1.0, 1.0, 1.0, 1.0, 1.0, 1.0, 1.0, 1.0, 1.0, 1.0, 1.0, 1.0, 1.0, 1.0, 1.0, 1.0, 1.0, 1.0, 1.0, 1.0, 1.0, 1.0, 1.0, 1.0, 1.0, 1.0, 1.0, 1.0, 1.0, 1.0, 1.0, 1.0, 1.0, 1.0, 1.0, 1.0, 1.0, 1.0, 1.0, 1.0, 1.0, 1.0, 1.0, 1.0, 1.0, 1.0, 1.0, 1.0, 1.0, 1.0, 1.0, 1.0, 1.0, 1.0, 1.0, 1.0, 1.0, 1.0, 1.0, 1.0, 1.0, 1.0, 1.0, 1.0, 1.0, 1.0, 1.0, 1.0, 1.0, 1.0, 1.0, 1.0, 1.0, 1.0, 1.0, 1.0, 1.0, 1.0, 1.0, 1.0, 1.0, 1.0, 1.0, 1.0, 1.0, 1.0, 1.0, 1.0, 1.0, 1.0, 1.0, 1.0, 1.0, 1.0, 1.0, 1.0, 1.0, 1.0, 1.0, 1.0, 1.0, 1.0, 1.0, 1.0, 1.0, 1.0, 1.0, 1.0, 1.0, 1.0, 1.0, 1.0, 1.0, 1.0, 1.0, 1.0, 1.0, 1.0, 1.0, 1.0, 1.0, 1.0, 1.0, 1.0, 1.0, 1.0, 1.0, 1.0, 1.0, 1.0, 1.0, 1.0, 1.0, 1.0, 1.0, 1.0, 1.0, 1.0, 1.0, 1.0, 1.0, 1.0, 1.0, 1.0, 1.0, 1.0, 1.0, 1.0, 1.0, 1.0, 1.0, 1.0, 1.0, 1.0, 1.0, 1.0])
me_cube.materials.append(mat_cloak)
me_cube.materials.append(mat_darkness)
me_cube.materials.append(mat_hand)
me_cube.use_remesh_preserve_volume = False
me_cube.use_remesh_preserve_attributes = False
me_cube.use_mirror_vertex_groups = False
me_cube.update()

# ---- objects
ob_cube = bpy.data.objects.new('Cube', me_cube)

# ---- transforms, parenting, visibility, modifiers, constraints
ob_cube.location = (0.0, 0.0, 1.639)
ob_cube.scale = (0.4098, 0.4098, 0.4098)
ob_cube.lock_rotations_4d = False
ob_cube.empty_display_type = 'ARROWS'
ob_cube.lineart.crease_threshold = 0.0

# ---- collection membership
col_collection.objects.link(ob_cube)

# ---- scene / render settings (as saved in the file)
scene.frame_start = 1; scene.frame_end = 250; scene.frame_set(1)
scene.render.engine = 'BLENDER_EEVEE_NEXT'
scene.cycles.use_denoising = False
scene.cycles.samples = 128
scene.cycles.sampling_pattern = 'TABULATED_SOBOL'
scene.cycles.use_adaptive_sampling = False
scene.cycles.use_light_tree = False
scene.view_settings.view_transform = 'Filmic'
bpy.context.view_layer.update()

# ---- added for rendering (the .blend has no active camera and no usable light): camera, sun
cam_auto = bpy.data.cameras.new('AutoCamera')
cam_auto.lens = 50.0
cam_auto.sensor_width = 36.0
cam_auto.clip_end = 1000.0
ob_auto_camera = bpy.data.objects.new('AutoCamera', cam_auto)
scene.collection.objects.link(ob_auto_camera)
ob_auto_camera.location = (2.17242, -2.56572, 2.71894)
ob_auto_camera.rotation_euler = (1.09748, -7.21219e-08, 0.694738)
scene.camera = ob_auto_camera
light_auto_sun = bpy.data.lights.new('AutoSun', 'SUN')
light_auto_sun.energy = 3.0
light_auto_sun.angle = 0.0523599
ob_auto_sun = bpy.data.objects.new('AutoSun', light_auto_sun)
scene.collection.objects.link(ob_auto_sun)
ob_auto_sun.rotation_euler = (0.872665, 0.174533, 0.523599)
bpy.context.view_layer.update()
